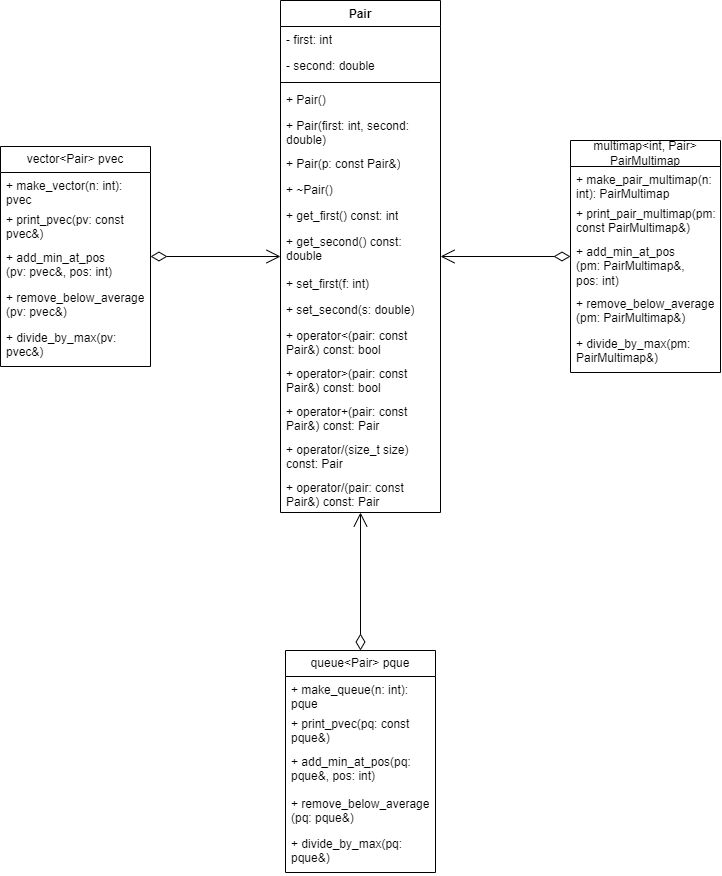

The diagram above was exported from draw.io. Its source (the exported page's mxGraphModel, read from the mxfile embedded in the PNG):
<mxGraphModel dx="1660" dy="887" grid="1" gridSize="10" guides="1" tooltips="1" connect="1" arrows="1" fold="1" page="1" pageScale="1" pageWidth="827" pageHeight="1169" math="0" shadow="0">
  <root>
    <mxCell id="0" />
    <mxCell id="1" parent="0" />
    <mxCell id="dqc0YO9r9an9Rz91q0Um-1" value="Pair" style="swimlane;fontStyle=1;align=center;verticalAlign=top;childLayout=stackLayout;horizontal=1;startSize=26;horizontalStack=0;resizeParent=1;resizeParentMax=0;resizeLast=0;collapsible=1;marginBottom=0;whiteSpace=wrap;html=1;" vertex="1" parent="1">
      <mxGeometry x="90" y="60" width="160" height="512" as="geometry" />
    </mxCell>
    <mxCell id="dqc0YO9r9an9Rz91q0Um-2" value="- first: int" style="text;strokeColor=none;fillColor=none;align=left;verticalAlign=top;spacingLeft=4;spacingRight=4;overflow=hidden;rotatable=0;points=[[0,0.5],[1,0.5]];portConstraint=eastwest;whiteSpace=wrap;html=1;" vertex="1" parent="dqc0YO9r9an9Rz91q0Um-1">
      <mxGeometry y="26" width="160" height="26" as="geometry" />
    </mxCell>
    <mxCell id="dqc0YO9r9an9Rz91q0Um-5" value="- second: double" style="text;strokeColor=none;fillColor=none;align=left;verticalAlign=top;spacingLeft=4;spacingRight=4;overflow=hidden;rotatable=0;points=[[0,0.5],[1,0.5]];portConstraint=eastwest;whiteSpace=wrap;html=1;" vertex="1" parent="dqc0YO9r9an9Rz91q0Um-1">
      <mxGeometry y="52" width="160" height="26" as="geometry" />
    </mxCell>
    <mxCell id="dqc0YO9r9an9Rz91q0Um-3" value="" style="line;strokeWidth=1;fillColor=none;align=left;verticalAlign=middle;spacingTop=-1;spacingLeft=3;spacingRight=3;rotatable=0;labelPosition=right;points=[];portConstraint=eastwest;strokeColor=inherit;" vertex="1" parent="dqc0YO9r9an9Rz91q0Um-1">
      <mxGeometry y="78" width="160" height="8" as="geometry" />
    </mxCell>
    <mxCell id="dqc0YO9r9an9Rz91q0Um-4" value="+ Pair()" style="text;strokeColor=none;fillColor=none;align=left;verticalAlign=top;spacingLeft=4;spacingRight=4;overflow=hidden;rotatable=0;points=[[0,0.5],[1,0.5]];portConstraint=eastwest;whiteSpace=wrap;html=1;" vertex="1" parent="dqc0YO9r9an9Rz91q0Um-1">
      <mxGeometry y="86" width="160" height="26" as="geometry" />
    </mxCell>
    <mxCell id="dqc0YO9r9an9Rz91q0Um-6" value="+ Pair(first: int, second: double)" style="text;strokeColor=none;fillColor=none;align=left;verticalAlign=top;spacingLeft=4;spacingRight=4;overflow=hidden;rotatable=0;points=[[0,0.5],[1,0.5]];portConstraint=eastwest;whiteSpace=wrap;html=1;" vertex="1" parent="dqc0YO9r9an9Rz91q0Um-1">
      <mxGeometry y="112" width="160" height="38" as="geometry" />
    </mxCell>
    <mxCell id="dqc0YO9r9an9Rz91q0Um-7" value="+ Pair(p: const Pair&amp;amp;)" style="text;strokeColor=none;fillColor=none;align=left;verticalAlign=top;spacingLeft=4;spacingRight=4;overflow=hidden;rotatable=0;points=[[0,0.5],[1,0.5]];portConstraint=eastwest;whiteSpace=wrap;html=1;" vertex="1" parent="dqc0YO9r9an9Rz91q0Um-1">
      <mxGeometry y="150" width="160" height="26" as="geometry" />
    </mxCell>
    <mxCell id="dqc0YO9r9an9Rz91q0Um-8" value="+ ~Pair()" style="text;strokeColor=none;fillColor=none;align=left;verticalAlign=top;spacingLeft=4;spacingRight=4;overflow=hidden;rotatable=0;points=[[0,0.5],[1,0.5]];portConstraint=eastwest;whiteSpace=wrap;html=1;" vertex="1" parent="dqc0YO9r9an9Rz91q0Um-1">
      <mxGeometry y="176" width="160" height="26" as="geometry" />
    </mxCell>
    <mxCell id="dqc0YO9r9an9Rz91q0Um-9" value="+ get_first() const: int" style="text;strokeColor=none;fillColor=none;align=left;verticalAlign=top;spacingLeft=4;spacingRight=4;overflow=hidden;rotatable=0;points=[[0,0.5],[1,0.5]];portConstraint=eastwest;whiteSpace=wrap;html=1;" vertex="1" parent="dqc0YO9r9an9Rz91q0Um-1">
      <mxGeometry y="202" width="160" height="26" as="geometry" />
    </mxCell>
    <mxCell id="dqc0YO9r9an9Rz91q0Um-10" value="+ get_second() const: double" style="text;strokeColor=none;fillColor=none;align=left;verticalAlign=top;spacingLeft=4;spacingRight=4;overflow=hidden;rotatable=0;points=[[0,0.5],[1,0.5]];portConstraint=eastwest;whiteSpace=wrap;html=1;" vertex="1" parent="dqc0YO9r9an9Rz91q0Um-1">
      <mxGeometry y="228" width="160" height="42" as="geometry" />
    </mxCell>
    <mxCell id="dqc0YO9r9an9Rz91q0Um-11" value="+ set_first(f: int)" style="text;strokeColor=none;fillColor=none;align=left;verticalAlign=top;spacingLeft=4;spacingRight=4;overflow=hidden;rotatable=0;points=[[0,0.5],[1,0.5]];portConstraint=eastwest;whiteSpace=wrap;html=1;" vertex="1" parent="dqc0YO9r9an9Rz91q0Um-1">
      <mxGeometry y="270" width="160" height="26" as="geometry" />
    </mxCell>
    <mxCell id="dqc0YO9r9an9Rz91q0Um-12" value="+ set_second(s: double)" style="text;strokeColor=none;fillColor=none;align=left;verticalAlign=top;spacingLeft=4;spacingRight=4;overflow=hidden;rotatable=0;points=[[0,0.5],[1,0.5]];portConstraint=eastwest;whiteSpace=wrap;html=1;" vertex="1" parent="dqc0YO9r9an9Rz91q0Um-1">
      <mxGeometry y="296" width="160" height="26" as="geometry" />
    </mxCell>
    <mxCell id="dqc0YO9r9an9Rz91q0Um-13" value="+ operator&amp;lt;(pair: const Pair&amp;amp;) const: bool" style="text;strokeColor=none;fillColor=none;align=left;verticalAlign=top;spacingLeft=4;spacingRight=4;overflow=hidden;rotatable=0;points=[[0,0.5],[1,0.5]];portConstraint=eastwest;whiteSpace=wrap;html=1;" vertex="1" parent="dqc0YO9r9an9Rz91q0Um-1">
      <mxGeometry y="322" width="160" height="38" as="geometry" />
    </mxCell>
    <mxCell id="dqc0YO9r9an9Rz91q0Um-14" value="+ operator&amp;gt;(pair: const Pair&amp;amp;) const: bool" style="text;strokeColor=none;fillColor=none;align=left;verticalAlign=top;spacingLeft=4;spacingRight=4;overflow=hidden;rotatable=0;points=[[0,0.5],[1,0.5]];portConstraint=eastwest;whiteSpace=wrap;html=1;" vertex="1" parent="dqc0YO9r9an9Rz91q0Um-1">
      <mxGeometry y="360" width="160" height="38" as="geometry" />
    </mxCell>
    <mxCell id="dqc0YO9r9an9Rz91q0Um-15" value="+ operator+(pair: const Pair&amp;amp;) const: Pair" style="text;strokeColor=none;fillColor=none;align=left;verticalAlign=top;spacingLeft=4;spacingRight=4;overflow=hidden;rotatable=0;points=[[0,0.5],[1,0.5]];portConstraint=eastwest;whiteSpace=wrap;html=1;" vertex="1" parent="dqc0YO9r9an9Rz91q0Um-1">
      <mxGeometry y="398" width="160" height="38" as="geometry" />
    </mxCell>
    <mxCell id="dqc0YO9r9an9Rz91q0Um-16" value="+ operator/(size_t size) const: Pair" style="text;strokeColor=none;fillColor=none;align=left;verticalAlign=top;spacingLeft=4;spacingRight=4;overflow=hidden;rotatable=0;points=[[0,0.5],[1,0.5]];portConstraint=eastwest;whiteSpace=wrap;html=1;" vertex="1" parent="dqc0YO9r9an9Rz91q0Um-1">
      <mxGeometry y="436" width="160" height="38" as="geometry" />
    </mxCell>
    <mxCell id="dqc0YO9r9an9Rz91q0Um-17" value="+ operator/(pair: const Pair&amp;amp;) const: Pair" style="text;strokeColor=none;fillColor=none;align=left;verticalAlign=top;spacingLeft=4;spacingRight=4;overflow=hidden;rotatable=0;points=[[0,0.5],[1,0.5]];portConstraint=eastwest;whiteSpace=wrap;html=1;" vertex="1" parent="dqc0YO9r9an9Rz91q0Um-1">
      <mxGeometry y="474" width="160" height="38" as="geometry" />
    </mxCell>
    <mxCell id="dqc0YO9r9an9Rz91q0Um-18" value="vector&amp;lt;Pair&amp;gt; pvec" style="swimlane;fontStyle=0;childLayout=stackLayout;horizontal=1;startSize=26;fillColor=none;horizontalStack=0;resizeParent=1;resizeParentMax=0;resizeLast=0;collapsible=1;marginBottom=0;whiteSpace=wrap;html=1;" vertex="1" parent="1">
      <mxGeometry x="-190" y="206" width="150" height="220" as="geometry" />
    </mxCell>
    <mxCell id="dqc0YO9r9an9Rz91q0Um-19" value="+ make_vector(n: int): pvec" style="text;strokeColor=none;fillColor=none;align=left;verticalAlign=top;spacingLeft=4;spacingRight=4;overflow=hidden;rotatable=0;points=[[0,0.5],[1,0.5]];portConstraint=eastwest;whiteSpace=wrap;html=1;" vertex="1" parent="dqc0YO9r9an9Rz91q0Um-18">
      <mxGeometry y="26" width="150" height="34" as="geometry" />
    </mxCell>
    <mxCell id="dqc0YO9r9an9Rz91q0Um-20" value="+&amp;nbsp;print_pvec(pv: const pvec&amp;amp;)" style="text;strokeColor=none;fillColor=none;align=left;verticalAlign=top;spacingLeft=4;spacingRight=4;overflow=hidden;rotatable=0;points=[[0,0.5],[1,0.5]];portConstraint=eastwest;whiteSpace=wrap;html=1;" vertex="1" parent="dqc0YO9r9an9Rz91q0Um-18">
      <mxGeometry y="60" width="150" height="38" as="geometry" />
    </mxCell>
    <mxCell id="dqc0YO9r9an9Rz91q0Um-21" value="+&amp;nbsp;add_min_at_pos&lt;div&gt;(&lt;span style=&quot;background-color: initial;&quot;&gt;pv:&amp;nbsp;&lt;/span&gt;&lt;span style=&quot;background-color: initial;&quot;&gt;pvec&amp;amp;,&amp;nbsp;&lt;/span&gt;&lt;span style=&quot;background-color: initial;&quot;&gt;pos:&amp;nbsp;&lt;/span&gt;&lt;span style=&quot;background-color: initial;&quot;&gt;int)&lt;/span&gt;&lt;/div&gt;" style="text;strokeColor=none;fillColor=none;align=left;verticalAlign=top;spacingLeft=4;spacingRight=4;overflow=hidden;rotatable=0;points=[[0,0.5],[1,0.5]];portConstraint=eastwest;whiteSpace=wrap;html=1;" vertex="1" parent="dqc0YO9r9an9Rz91q0Um-18">
      <mxGeometry y="98" width="150" height="40" as="geometry" />
    </mxCell>
    <mxCell id="dqc0YO9r9an9Rz91q0Um-22" value="+&amp;nbsp;remove_below_average&lt;div&gt;(pv: pvec&amp;amp;)&lt;/div&gt;" style="text;strokeColor=none;fillColor=none;align=left;verticalAlign=top;spacingLeft=4;spacingRight=4;overflow=hidden;rotatable=0;points=[[0,0.5],[1,0.5]];portConstraint=eastwest;whiteSpace=wrap;html=1;" vertex="1" parent="dqc0YO9r9an9Rz91q0Um-18">
      <mxGeometry y="138" width="150" height="40" as="geometry" />
    </mxCell>
    <mxCell id="dqc0YO9r9an9Rz91q0Um-23" value="+&amp;nbsp;divide_by_max(pv: pvec&amp;amp;)" style="text;strokeColor=none;fillColor=none;align=left;verticalAlign=top;spacingLeft=4;spacingRight=4;overflow=hidden;rotatable=0;points=[[0,0.5],[1,0.5]];portConstraint=eastwest;whiteSpace=wrap;html=1;" vertex="1" parent="dqc0YO9r9an9Rz91q0Um-18">
      <mxGeometry y="178" width="150" height="42" as="geometry" />
    </mxCell>
    <mxCell id="dqc0YO9r9an9Rz91q0Um-24" value="multimap&amp;lt;int, Pair&amp;gt; PairMultimap" style="swimlane;fontStyle=0;childLayout=stackLayout;horizontal=1;startSize=26;fillColor=none;horizontalStack=0;resizeParent=1;resizeParentMax=0;resizeLast=0;collapsible=1;marginBottom=0;whiteSpace=wrap;html=1;" vertex="1" parent="1">
      <mxGeometry x="380" y="200" width="150" height="232" as="geometry" />
    </mxCell>
    <mxCell id="dqc0YO9r9an9Rz91q0Um-25" value="+ make_pair_multimap(n: int): PairMultimap" style="text;strokeColor=none;fillColor=none;align=left;verticalAlign=top;spacingLeft=4;spacingRight=4;overflow=hidden;rotatable=0;points=[[0,0.5],[1,0.5]];portConstraint=eastwest;whiteSpace=wrap;html=1;" vertex="1" parent="dqc0YO9r9an9Rz91q0Um-24">
      <mxGeometry y="26" width="150" height="34" as="geometry" />
    </mxCell>
    <mxCell id="dqc0YO9r9an9Rz91q0Um-26" value="+&amp;nbsp;print_pair_multimap(pm: const PairMultimap&amp;amp;)" style="text;strokeColor=none;fillColor=none;align=left;verticalAlign=top;spacingLeft=4;spacingRight=4;overflow=hidden;rotatable=0;points=[[0,0.5],[1,0.5]];portConstraint=eastwest;whiteSpace=wrap;html=1;" vertex="1" parent="dqc0YO9r9an9Rz91q0Um-24">
      <mxGeometry y="60" width="150" height="38" as="geometry" />
    </mxCell>
    <mxCell id="dqc0YO9r9an9Rz91q0Um-27" value="+&amp;nbsp;add_min_at_pos&lt;div&gt;(&lt;span style=&quot;background-color: initial;&quot;&gt;pm:&amp;nbsp;&lt;/span&gt;&lt;span style=&quot;background-color: initial;&quot;&gt;PairMultimap&amp;amp;,&amp;nbsp;&lt;/span&gt;&lt;/div&gt;&lt;div&gt;&lt;span style=&quot;background-color: initial;&quot;&gt;pos:&amp;nbsp;&lt;/span&gt;&lt;span style=&quot;background-color: initial;&quot;&gt;int)&lt;/span&gt;&lt;/div&gt;" style="text;strokeColor=none;fillColor=none;align=left;verticalAlign=top;spacingLeft=4;spacingRight=4;overflow=hidden;rotatable=0;points=[[0,0.5],[1,0.5]];portConstraint=eastwest;whiteSpace=wrap;html=1;" vertex="1" parent="dqc0YO9r9an9Rz91q0Um-24">
      <mxGeometry y="98" width="150" height="52" as="geometry" />
    </mxCell>
    <mxCell id="dqc0YO9r9an9Rz91q0Um-28" value="+&amp;nbsp;remove_below_average&lt;div&gt;(&lt;span style=&quot;background-color: initial;&quot;&gt;pm:&amp;nbsp;&lt;/span&gt;&lt;span style=&quot;background-color: initial;&quot;&gt;PairMultimap&amp;amp;)&lt;/span&gt;&lt;/div&gt;" style="text;strokeColor=none;fillColor=none;align=left;verticalAlign=top;spacingLeft=4;spacingRight=4;overflow=hidden;rotatable=0;points=[[0,0.5],[1,0.5]];portConstraint=eastwest;whiteSpace=wrap;html=1;" vertex="1" parent="dqc0YO9r9an9Rz91q0Um-24">
      <mxGeometry y="150" width="150" height="40" as="geometry" />
    </mxCell>
    <mxCell id="dqc0YO9r9an9Rz91q0Um-29" value="+&amp;nbsp;divide_by_max(pm:&lt;div&gt;PairMultimap&amp;amp;)&lt;/div&gt;" style="text;strokeColor=none;fillColor=none;align=left;verticalAlign=top;spacingLeft=4;spacingRight=4;overflow=hidden;rotatable=0;points=[[0,0.5],[1,0.5]];portConstraint=eastwest;whiteSpace=wrap;html=1;" vertex="1" parent="dqc0YO9r9an9Rz91q0Um-24">
      <mxGeometry y="190" width="150" height="42" as="geometry" />
    </mxCell>
    <mxCell id="dqc0YO9r9an9Rz91q0Um-31" value="" style="endArrow=open;html=1;endSize=12;startArrow=diamondThin;startSize=14;startFill=0;edgeStyle=orthogonalEdgeStyle;align=left;verticalAlign=bottom;rounded=0;" edge="1" parent="1" source="dqc0YO9r9an9Rz91q0Um-18" target="dqc0YO9r9an9Rz91q0Um-1">
      <mxGeometry x="-1" y="3" relative="1" as="geometry">
        <mxPoint x="310" y="260" as="sourcePoint" />
        <mxPoint x="470" y="260" as="targetPoint" />
      </mxGeometry>
    </mxCell>
    <mxCell id="dqc0YO9r9an9Rz91q0Um-33" value="" style="endArrow=open;html=1;endSize=12;startArrow=diamondThin;startSize=14;startFill=0;edgeStyle=orthogonalEdgeStyle;align=left;verticalAlign=bottom;rounded=0;" edge="1" parent="1" source="dqc0YO9r9an9Rz91q0Um-24" target="dqc0YO9r9an9Rz91q0Um-1">
      <mxGeometry x="-1" y="3" relative="1" as="geometry">
        <mxPoint x="370" y="180" as="sourcePoint" />
        <mxPoint x="260" y="326" as="targetPoint" />
      </mxGeometry>
    </mxCell>
    <mxCell id="dqc0YO9r9an9Rz91q0Um-34" value="queue&amp;lt;Pair&amp;gt; pque" style="swimlane;fontStyle=0;childLayout=stackLayout;horizontal=1;startSize=26;fillColor=none;horizontalStack=0;resizeParent=1;resizeParentMax=0;resizeLast=0;collapsible=1;marginBottom=0;whiteSpace=wrap;html=1;" vertex="1" parent="1">
      <mxGeometry x="95" y="710" width="150" height="222" as="geometry" />
    </mxCell>
    <mxCell id="dqc0YO9r9an9Rz91q0Um-35" value="+ make_queue(n: int): pque" style="text;strokeColor=none;fillColor=none;align=left;verticalAlign=top;spacingLeft=4;spacingRight=4;overflow=hidden;rotatable=0;points=[[0,0.5],[1,0.5]];portConstraint=eastwest;whiteSpace=wrap;html=1;" vertex="1" parent="dqc0YO9r9an9Rz91q0Um-34">
      <mxGeometry y="26" width="150" height="34" as="geometry" />
    </mxCell>
    <mxCell id="dqc0YO9r9an9Rz91q0Um-36" value="+ print_pvec(pq: const pque&amp;amp;)" style="text;strokeColor=none;fillColor=none;align=left;verticalAlign=top;spacingLeft=4;spacingRight=4;overflow=hidden;rotatable=0;points=[[0,0.5],[1,0.5]];portConstraint=eastwest;whiteSpace=wrap;html=1;" vertex="1" parent="dqc0YO9r9an9Rz91q0Um-34">
      <mxGeometry y="60" width="150" height="38" as="geometry" />
    </mxCell>
    <mxCell id="dqc0YO9r9an9Rz91q0Um-37" value="+&amp;nbsp;add_min_at_pos&lt;span style=&quot;background-color: initial;&quot;&gt;(&lt;/span&gt;&lt;span style=&quot;background-color: initial;&quot;&gt;pq:&amp;nbsp;&lt;/span&gt;&lt;div&gt;&lt;span style=&quot;background-color: initial;&quot;&gt;pque&amp;amp;,&amp;nbsp;&lt;/span&gt;&lt;span style=&quot;background-color: initial;&quot;&gt;pos:&amp;nbsp;&lt;/span&gt;&lt;span style=&quot;background-color: initial;&quot;&gt;int)&lt;/span&gt;&lt;/div&gt;" style="text;strokeColor=none;fillColor=none;align=left;verticalAlign=top;spacingLeft=4;spacingRight=4;overflow=hidden;rotatable=0;points=[[0,0.5],[1,0.5]];portConstraint=eastwest;whiteSpace=wrap;html=1;" vertex="1" parent="dqc0YO9r9an9Rz91q0Um-34">
      <mxGeometry y="98" width="150" height="42" as="geometry" />
    </mxCell>
    <mxCell id="dqc0YO9r9an9Rz91q0Um-38" value="+&amp;nbsp;remove_below_average&lt;div&gt;(&lt;span style=&quot;background-color: initial;&quot;&gt;pq:&amp;nbsp;&lt;/span&gt;&lt;span style=&quot;background-color: initial;&quot;&gt;pque&amp;amp;)&lt;/span&gt;&lt;/div&gt;" style="text;strokeColor=none;fillColor=none;align=left;verticalAlign=top;spacingLeft=4;spacingRight=4;overflow=hidden;rotatable=0;points=[[0,0.5],[1,0.5]];portConstraint=eastwest;whiteSpace=wrap;html=1;" vertex="1" parent="dqc0YO9r9an9Rz91q0Um-34">
      <mxGeometry y="140" width="150" height="40" as="geometry" />
    </mxCell>
    <mxCell id="dqc0YO9r9an9Rz91q0Um-39" value="+&amp;nbsp;divide_by_max(pq:&lt;div&gt;pque&amp;amp;)&lt;/div&gt;" style="text;strokeColor=none;fillColor=none;align=left;verticalAlign=top;spacingLeft=4;spacingRight=4;overflow=hidden;rotatable=0;points=[[0,0.5],[1,0.5]];portConstraint=eastwest;whiteSpace=wrap;html=1;" vertex="1" parent="dqc0YO9r9an9Rz91q0Um-34">
      <mxGeometry y="180" width="150" height="42" as="geometry" />
    </mxCell>
    <mxCell id="dqc0YO9r9an9Rz91q0Um-40" value="" style="endArrow=open;html=1;endSize=12;startArrow=diamondThin;startSize=14;startFill=0;edgeStyle=orthogonalEdgeStyle;align=left;verticalAlign=bottom;rounded=0;" edge="1" parent="1" source="dqc0YO9r9an9Rz91q0Um-34" target="dqc0YO9r9an9Rz91q0Um-1">
      <mxGeometry x="-1" y="3" relative="1" as="geometry">
        <mxPoint x="470" y="650" as="sourcePoint" />
        <mxPoint x="340" y="650" as="targetPoint" />
      </mxGeometry>
    </mxCell>
  </root>
</mxGraphModel>